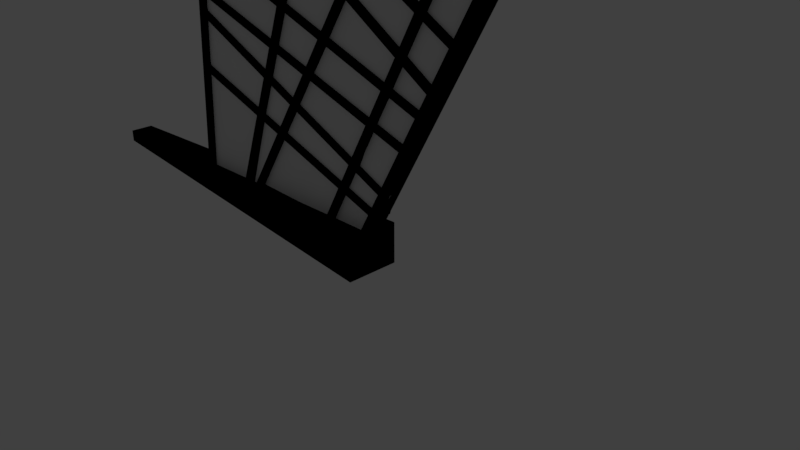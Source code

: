 # Source: puzzle1.blend  (saved by Blender 2.79.0; exported with 4.5.12 LTS)
import bpy
from mathutils import Matrix  # noqa: F401  (used for matrix-valued properties, if any)

bpy.ops.wm.read_factory_settings(use_empty=True)
scene = bpy.context.scene
scene.name = 'Scene'

# ---- collections
col_collection_1 = bpy.data.collections.new('Collection 1'); scene.collection.children.link(col_collection_1)

# ---- materials (node trees are filled in below, after node groups)
mat_material_001 = bpy.data.materials.new('Material.001')
mat_material_001.alpha_threshold = 0.0
mat_material_001.use_transparent_shadow = False
mat_material_001.diffuse_color = (0.0, 0.0, 0.0, 1.0)
mat_material_001.roughness = 0.5
mat_material = bpy.data.materials.new('Material')
mat_material.alpha_threshold = 0.0
mat_material.use_transparent_shadow = False
mat_material.diffuse_color = (0.0, 0.0, 0.0, 1.0)
mat_material.roughness = 0.5

# ---- material node trees

# ---- world
world_world = bpy.data.worlds.new('World'); scene.world = world_world
world_world.color = (0.05088, 0.05088, 0.05088)
world_world.use_sun_shadow = False
world_world.sun_shadow_jitter_overblur = 0.0
world_world.cycles.sampling_method = 'MANUAL'

# ---- cameras
cam_camera = bpy.data.cameras.new('Camera')
cam_camera.clip_end = 100.0
cam_camera.lens = 35.0
cam_camera.sensor_width = 32.0
cam_camera.sensor_height = 18.0
cam_camera.ortho_scale = 7.314
cam_camera.dof.focus_distance = 0.0
cam_camera.dof.aperture_fstop = 128.0

# ---- lights
light_lamp = bpy.data.lights.new('Lamp', 'POINT')
light_lamp.transmission_factor = 0.0
light_lamp.cutoff_distance = 30.0
light_lamp.energy = 100.0
light_lamp.shadow_buffer_clip_start = 1.001
light_lamp.shadow_soft_size = 0.1
light_lamp.shadow_maximum_resolution = 0.006
light_lamp.use_absolute_resolution = True

# ---- meshes
me_cube_060 = bpy.data.meshes.new('Cube.060')
me_cube_060.from_pydata([(-1.0, -1.0, -1.0), (-1.0, -1.0, 1.0), (-1.0, 1.0, -1.0), (-1.0, 1.0, 1.0), (1.0, -1.0, -1.0), (1.0, -1.0, 1.0), (1.0, 1.0, -1.0), (1.0, 1.0, 1.0), (19.89, -1.0, -1.179), (19.89, -1.0, 0.8213), (19.89, 1.0, -1.179), (19.89, 1.0, 0.8213), (21.89, -1.0, -1.179), (21.89, -1.0, 0.8213), (21.89, 1.0, -1.179), (21.89, 1.0, 0.8213), (32.07, -1.0, -1.11), (32.07, -1.0, 0.8896), (32.07, 1.0, -1.11), (32.07, 1.0, 0.8896), (34.07, -1.0, -1.11), (34.07, -1.0, 0.8896), (34.07, 1.0, -1.11), (34.07, 1.0, 0.8896), (56.46, -1.0, -3.843), (56.46, -1.0, 0.8238), (56.46, 1.0, -3.843), (56.46, 1.0, 0.8238), (58.46, -1.0, -3.843), (58.46, -1.0, 0.8238), (58.46, 1.0, -3.843), (58.46, 1.0, 0.8238), (73.18, -1.0, -3.964), (73.18, -1.0, 0.703), (73.18, 1.0, -3.964), (73.18, 1.0, 0.703), (75.18, -1.0, -3.964), (75.18, -1.0, 0.703), (75.18, 1.0, -3.964), (75.18, 1.0, 0.703), (106.1, -1.0, -8.76), (106.1, -1.0, 0.907), (106.1, 1.0, -8.76), (106.1, 1.0, 0.907), (108.1, -1.0, -8.76), (108.1, -1.0, 0.907), (108.1, 1.0, -8.76), (108.1, 1.0, 0.907), (119.7, -1.0, -8.466), (119.7, -1.0, 0.8672), (119.7, 1.0, -8.466), (119.7, 1.0, 0.8672), (121.7, -1.0, -8.466), (121.7, -1.0, 0.8672), (121.7, 1.0, -8.466), (121.7, 1.0, 0.8672), (188.5, -1.0, -11.51), (173.5, -1.0, 0.9077), (188.5, 1.0, -11.51), (173.5, 1.0, 0.9077), (190.5, -1.0, -11.44), (175.4, -1.0, 0.9736), (190.5, 1.0, -11.44), (175.4, 1.0, 0.9736), (173.9, -1.0, -12.59), (166.2, -1.0, 0.681), (173.9, 1.0, -12.59), (166.2, 1.0, 0.681), (175.9, -1.0, -12.56), (168.1, -1.0, 0.7132), (175.9, 1.0, -12.56), (168.1, 1.0, 0.7132), (168.0, -1.0, -12.96), (150.7, -1.0, 0.74), (168.0, 1.0, -12.96), (150.7, 1.0, 0.74), (170.0, -1.0, -12.89), (152.7, -1.0, 0.8085), (170.0, 1.0, -12.89), (152.7, 1.0, 0.8085), (155.8, -1.0, -14.07), (139.9, -1.0, 0.6927), (155.8, 1.0, -14.07), (139.9, 1.0, 0.6927), (157.8, -1.0, -14.01), (141.9, -1.0, 0.7517), (157.8, 1.0, -14.01), (141.9, 1.0, 0.7517), (221.2, -1.552, -9.23), (129.4, -1.552, -16.33), (221.2, 0.4476, -9.23), (129.4, 0.4476, -16.33), (220.4, -1.552, -8.927), (128.6, -1.552, -16.03), (220.4, 0.4476, -8.927), (128.6, 0.4476, -16.03), (127.8, -1.0, -16.45), (132.4, -1.0, 0.7227), (127.8, 1.0, -16.45), (132.4, 1.0, 0.7227), (130.1, -1.0, -16.43), (134.7, -1.0, 0.7515), (130.1, 1.0, -16.43), (134.7, 1.0, 0.7515), (213.3, -1.552, -6.56), (94.36, -1.552, -9.204), (213.3, 0.4476, -6.56), (94.36, 0.4476, -9.204), (213.0, -1.552, -6.23), (94.09, -1.552, -8.874), (213.0, 0.4476, -6.23), (94.09, 0.4476, -8.874), (94.27, -1.0, -9.117), (93.13, -1.0, 0.8817), (94.27, 1.0, -9.117), (93.13, 1.0, 0.8817), (96.27, -1.0, -9.11), (95.13, -1.0, 0.888), (96.27, 1.0, -9.11), (95.13, 1.0, 0.888), (206.2, -1.552, -5.928), (46.72, -1.552, -3.868), (206.2, 0.4476, -5.928), (46.72, 0.4476, -3.868), (206.4, -1.552, -5.596), (46.87, -1.552, -3.536), (206.4, 0.4476, -5.596), (46.87, 0.4476, -3.536), (45.98, -1.0, -3.67), (45.45, -1.0, 0.9963), (45.98, 1.0, -3.67), (45.45, 1.0, 0.9963), (47.98, -1.0, -3.663), (47.45, -1.0, 1.003), (47.98, 1.0, -3.663), (47.45, 1.0, 1.003), (-14.82, -1.0, -1.036), (-15.04, -1.0, 0.9635), (-14.82, 1.0, -1.036), (-15.04, 1.0, 0.9635), (-12.82, -1.0, -1.03), (-13.05, -1.0, 0.9698), (-12.82, 1.0, -1.03), (-13.05, 1.0, 0.9698), (201.9, -1.552, -1.299), (-14.11, -1.552, -1.222), (201.9, 0.4476, -1.299), (-14.11, 0.4476, -1.222), (201.9, -1.552, -0.9655), (-14.1, -1.552, -0.8885), (201.9, 0.4476, -0.9655), (-14.1, 0.4476, -0.8885), (185.5, -1.552, 0.6597), (-14.48, -1.552, 0.731), (185.5, 0.4476, 0.6597), (-14.48, 0.4476, 0.731), (185.5, -1.552, 0.9931), (-14.47, -1.552, 1.064), (185.5, 0.4476, 0.9931), (-14.47, 0.4476, 1.064), (242.9, -2.401, -16.27), (181.3, -6.552, 0.9085), (242.9, 1.297, -16.27), (181.3, 5.448, 0.9085), (246.1, -2.401, -15.98), (191.8, -6.552, 1.874), (246.1, 1.297, -15.98), (191.8, 5.448, 1.874)], [], [(0, 1, 3, 2), (2, 3, 7, 6), (6, 7, 5, 4), (4, 5, 1, 0), (2, 6, 4, 0), (7, 3, 1, 5), (8, 9, 11, 10), (10, 11, 15, 14), (14, 15, 13, 12), (12, 13, 9, 8), (10, 14, 12, 8), (15, 11, 9, 13), (16, 17, 19, 18), (18, 19, 23, 22), (22, 23, 21, 20), (20, 21, 17, 16), (18, 22, 20, 16), (23, 19, 17, 21), (24, 25, 27, 26), (26, 27, 31, 30), (30, 31, 29, 28), (28, 29, 25, 24), (26, 30, 28, 24), (31, 27, 25, 29), (32, 33, 35, 34), (34, 35, 39, 38), (38, 39, 37, 36), (36, 37, 33, 32), (34, 38, 36, 32), (39, 35, 33, 37), (40, 41, 43, 42), (42, 43, 47, 46), (46, 47, 45, 44), (44, 45, 41, 40), (42, 46, 44, 40), (47, 43, 41, 45), (48, 49, 51, 50), (50, 51, 55, 54), (54, 55, 53, 52), (52, 53, 49, 48), (50, 54, 52, 48), (55, 51, 49, 53), (56, 57, 59, 58), (58, 59, 63, 62), (62, 63, 61, 60), (60, 61, 57, 56), (58, 62, 60, 56), (63, 59, 57, 61), (64, 65, 67, 66), (66, 67, 71, 70), (70, 71, 69, 68), (68, 69, 65, 64), (66, 70, 68, 64), (71, 67, 65, 69), (72, 73, 75, 74), (74, 75, 79, 78), (78, 79, 77, 76), (76, 77, 73, 72), (74, 78, 76, 72), (79, 75, 73, 77), (80, 81, 83, 82), (82, 83, 87, 86), (86, 87, 85, 84), (84, 85, 81, 80), (82, 86, 84, 80), (87, 83, 81, 85), (88, 89, 91, 90), (90, 91, 95, 94), (94, 95, 93, 92), (92, 93, 89, 88), (90, 94, 92, 88), (95, 91, 89, 93), (96, 97, 99, 98), (98, 99, 103, 102), (102, 103, 101, 100), (100, 101, 97, 96), (98, 102, 100, 96), (103, 99, 97, 101), (104, 105, 107, 106), (106, 107, 111, 110), (110, 111, 109, 108), (108, 109, 105, 104), (106, 110, 108, 104), (111, 107, 105, 109), (112, 113, 115, 114), (114, 115, 119, 118), (118, 119, 117, 116), (116, 117, 113, 112), (114, 118, 116, 112), (119, 115, 113, 117), (120, 121, 123, 122), (122, 123, 127, 126), (126, 127, 125, 124), (124, 125, 121, 120), (122, 126, 124, 120), (127, 123, 121, 125), (128, 129, 131, 130), (130, 131, 135, 134), (134, 135, 133, 132), (132, 133, 129, 128), (130, 134, 132, 128), (135, 131, 129, 133), (136, 137, 139, 138), (138, 139, 143, 142), (142, 143, 141, 140), (140, 141, 137, 136), (138, 142, 140, 136), (143, 139, 137, 141), (144, 145, 147, 146), (146, 147, 151, 150), (150, 151, 149, 148), (148, 149, 145, 144), (146, 150, 148, 144), (151, 147, 145, 149), (152, 153, 155, 154), (154, 155, 159, 158), (158, 159, 157, 156), (156, 157, 153, 152), (154, 158, 156, 152), (159, 155, 153, 157), (160, 161, 163, 162), (162, 163, 167, 166), (166, 167, 165, 164), (164, 165, 161, 160), (162, 166, 164, 160), (167, 163, 161, 165)])
me_cube_060.polygons.foreach_set('material_index', [0, 0, 0, 0, 0, 0, 0, 0, 0, 0, 0, 0, 0, 0, 0, 0, 0, 0, 0, 0, 0, 0, 0, 0, 0, 0, 0, 0, 0, 0, 0, 0, 0, 0, 0, 0, 0, 0, 0, 0, 0, 0, 0, 0, 0, 0, 0, 0, 0, 0, 0, 0, 0, 0, 0, 0, 0, 0, 0, 0, 0, 0, 0, 0, 0, 0, 0, 0, 0, 0, 0, 0, 0, 0, 0, 0, 0, 0, 0, 0, 0, 0, 0, 0, 0, 0, 0, 0, 0, 0, 0, 0, 0, 0, 0, 0, 0, 0, 0, 0, 0, 0, 0, 0, 0, 0, 0, 0, 0, 0, 0, 0, 0, 0, 0, 0, 0, 0, 0, 0, 1, 1, 1, 1, 1, 1])
me_cube_060.materials.append(mat_material_001)
me_cube_060.materials.append(mat_material)
me_cube_060.use_remesh_preserve_volume = False
me_cube_060.use_remesh_preserve_attributes = False
me_cube_060.use_mirror_vertex_groups = False
me_cube_060.update()
me_cube_059 = bpy.data.meshes.new('Cube.059')
me_cube_059.from_pydata([(-0.3162, -1.0, -4.175), (-2.781, -1.0, 0.8675), (-0.3162, 1.0, -4.175), (-2.781, 1.0, 0.8675), (2.603, -1.0, -2.524), (1.855, -1.0, 1.906), (2.603, 1.0, -2.524), (1.855, 1.0, 1.906)], [], [(0, 1, 3, 2), (2, 3, 7, 6), (6, 7, 5, 4), (4, 5, 1, 0), (2, 6, 4, 0), (7, 3, 1, 5)])
me_cube_059.use_remesh_preserve_volume = False
me_cube_059.use_remesh_preserve_attributes = False
me_cube_059.use_mirror_vertex_groups = False
me_cube_059.update()
me_cube_058 = bpy.data.meshes.new('Cube.058')
me_cube_058.from_pydata([(-1.312, -1.0, -1.513), (-2.65, -1.0, 0.9362), (-1.312, 1.0, -1.513), (-2.65, 1.0, 0.9362), (3.527, -1.0, -0.3788), (3.112, -1.0, 1.636), (3.527, 1.0, -0.3788), (3.112, 1.0, 1.636)], [], [(0, 1, 3, 2), (2, 3, 7, 6), (6, 7, 5, 4), (4, 5, 1, 0), (2, 6, 4, 0), (7, 3, 1, 5)])
me_cube_058.use_remesh_preserve_volume = False
me_cube_058.use_remesh_preserve_attributes = False
me_cube_058.use_mirror_vertex_groups = False
me_cube_058.update()
me_cube_057 = bpy.data.meshes.new('Cube.057')
me_cube_057.from_pydata([(-2.399, -1.0, -0.07425), (-2.65, -1.0, 0.9362), (-2.399, 1.0, -0.07425), (-2.65, 1.0, 0.9362), (3.711, -1.0, 0.6348), (3.031, -1.0, 2.144), (3.711, 1.0, 0.6348), (3.031, 1.0, 2.144)], [], [(0, 1, 3, 2), (2, 3, 7, 6), (6, 7, 5, 4), (4, 5, 1, 0), (2, 6, 4, 0), (7, 3, 1, 5)])
me_cube_057.use_remesh_preserve_volume = False
me_cube_057.use_remesh_preserve_attributes = False
me_cube_057.use_mirror_vertex_groups = False
me_cube_057.update()
me_cube_056 = bpy.data.meshes.new('Cube.056')
me_cube_056.from_pydata([(-1.899, -1.0, -0.9239), (-2.65, -1.0, 0.9362), (-1.899, 1.0, -0.9239), (-2.65, 1.0, 0.9362), (4.3, -1.0, 0.1901), (4.01, -1.0, 2.165), (4.3, 1.0, 0.1901), (4.01, 1.0, 2.165)], [], [(0, 1, 3, 2), (2, 3, 7, 6), (6, 7, 5, 4), (4, 5, 1, 0), (2, 6, 4, 0), (7, 3, 1, 5)])
me_cube_056.use_remesh_preserve_volume = False
me_cube_056.use_remesh_preserve_attributes = False
me_cube_056.use_mirror_vertex_groups = False
me_cube_056.update()
me_cube_055 = bpy.data.meshes.new('Cube.055')
me_cube_055.from_pydata([(-0.2895, -1.0, -3.653), (-2.515, -1.0, 1.007), (-0.2895, 1.0, -3.653), (-2.515, 1.0, 1.007), (6.354, -1.0, -2.289), (6.336, -1.0, 0.7339), (6.354, 1.0, -2.289), (6.336, 1.0, 0.7339)], [], [(0, 1, 3, 2), (2, 3, 7, 6), (6, 7, 5, 4), (4, 5, 1, 0), (2, 6, 4, 0), (7, 3, 1, 5)])
me_cube_055.use_remesh_preserve_volume = False
me_cube_055.use_remesh_preserve_attributes = False
me_cube_055.use_mirror_vertex_groups = False
me_cube_055.update()
me_cube_054 = bpy.data.meshes.new('Cube.054')
me_cube_054.from_pydata([(-1.318, -1.0, -3.063), (-2.389, -1.0, 1.322), (-1.318, 1.0, -3.063), (-2.389, 1.0, 1.322), (-0.4559, -1.0, -2.575), (-0.1139, -1.0, 1.856), (-0.4559, 1.0, -2.575), (-0.1139, 1.0, 1.856)], [], [(0, 1, 3, 2), (2, 3, 7, 6), (6, 7, 5, 4), (4, 5, 1, 0), (2, 6, 4, 0), (7, 3, 1, 5)])
me_cube_054.use_remesh_preserve_volume = False
me_cube_054.use_remesh_preserve_attributes = False
me_cube_054.use_mirror_vertex_groups = False
me_cube_054.update()
me_cube_053 = bpy.data.meshes.new('Cube.053')
me_cube_053.from_pydata([(-1.949, -1.0, -0.8711), (-2.389, -1.0, 1.322), (-1.949, 1.0, -0.8711), (-2.389, 1.0, 1.322), (0.5312, -1.0, -0.5741), (0.8805, -1.0, 1.424), (0.5312, 1.0, -0.5741), (0.8805, 1.0, 1.424)], [], [(0, 1, 3, 2), (2, 3, 7, 6), (6, 7, 5, 4), (4, 5, 1, 0), (2, 6, 4, 0), (7, 3, 1, 5)])
me_cube_053.use_remesh_preserve_volume = False
me_cube_053.use_remesh_preserve_attributes = False
me_cube_053.use_mirror_vertex_groups = False
me_cube_053.update()
me_cube_052 = bpy.data.meshes.new('Cube.052')
me_cube_052.from_pydata([(-2.307, -1.0, -1.007), (-2.515, -1.0, 1.007), (-2.307, 1.0, -1.007), (-2.515, 1.0, 1.007), (0.5312, -1.0, -0.5741), (0.8805, -1.0, 1.424), (0.5312, 1.0, -0.5741), (0.8805, 1.0, 1.424)], [], [(0, 1, 3, 2), (2, 3, 7, 6), (6, 7, 5, 4), (4, 5, 1, 0), (2, 6, 4, 0), (7, 3, 1, 5)])
me_cube_052.use_remesh_preserve_volume = False
me_cube_052.use_remesh_preserve_attributes = False
me_cube_052.use_mirror_vertex_groups = False
me_cube_052.update()
me_cube_051 = bpy.data.meshes.new('Cube.051')
me_cube_051.from_pydata([(-2.307, -1.0, -1.007), (-2.515, -1.0, 1.007), (-2.307, 1.0, -1.007), (-2.515, 1.0, 1.007), (0.5312, -1.0, -0.5741), (0.8805, -1.0, 1.424), (0.5312, 1.0, -0.5741), (0.8805, 1.0, 1.424)], [], [(0, 1, 3, 2), (2, 3, 7, 6), (6, 7, 5, 4), (4, 5, 1, 0), (2, 6, 4, 0), (7, 3, 1, 5)])
me_cube_051.use_remesh_preserve_volume = False
me_cube_051.use_remesh_preserve_attributes = False
me_cube_051.use_mirror_vertex_groups = False
me_cube_051.update()
me_cube_050 = bpy.data.meshes.new('Cube.050')
me_cube_050.from_pydata([(-1.924, -1.0, -2.195), (-2.515, -1.0, 1.007), (-1.924, 1.0, -2.195), (-2.515, 1.0, 1.007), (1.194, -1.0, -1.698), (1.13, -1.0, 1.001), (1.194, 1.0, -1.698), (1.13, 1.0, 1.001)], [], [(0, 1, 3, 2), (2, 3, 7, 6), (6, 7, 5, 4), (4, 5, 1, 0), (2, 6, 4, 0), (7, 3, 1, 5)])
me_cube_050.use_remesh_preserve_volume = False
me_cube_050.use_remesh_preserve_attributes = False
me_cube_050.use_mirror_vertex_groups = False
me_cube_050.update()
me_cube_049 = bpy.data.meshes.new('Cube.049')
me_cube_049.from_pydata([(-1.993, -1.0, -0.7201), (-2.515, -1.0, 1.007), (-1.993, 1.0, -0.7201), (-2.515, 1.0, 1.007), (1.642, -1.0, -0.8903), (1.947, -1.0, 0.9557), (1.642, 1.0, -0.8903), (1.947, 1.0, 0.9557)], [], [(0, 1, 3, 2), (2, 3, 7, 6), (6, 7, 5, 4), (4, 5, 1, 0), (2, 6, 4, 0), (7, 3, 1, 5)])
me_cube_049.use_remesh_preserve_volume = False
me_cube_049.use_remesh_preserve_attributes = False
me_cube_049.use_mirror_vertex_groups = False
me_cube_049.update()
me_cube_048 = bpy.data.meshes.new('Cube.048')
me_cube_048.from_pydata([(-2.515, -1.0, -0.993), (-2.515, -1.0, 1.007), (-2.515, 1.0, -0.993), (-2.515, 1.0, 1.007), (1.797, -1.0, -1.154), (1.947, -1.0, 0.9557), (1.797, 1.0, -1.154), (1.947, 1.0, 0.9557)], [], [(0, 1, 3, 2), (2, 3, 7, 6), (6, 7, 5, 4), (4, 5, 1, 0), (2, 6, 4, 0), (7, 3, 1, 5)])
me_cube_048.use_remesh_preserve_volume = False
me_cube_048.use_remesh_preserve_attributes = False
me_cube_048.use_mirror_vertex_groups = False
me_cube_048.update()
me_cube_047 = bpy.data.meshes.new('Cube.047')
me_cube_047.from_pydata([(-2.515, -1.0, -0.993), (-2.515, -1.0, 1.007), (-2.515, 1.0, -0.993), (-2.515, 1.0, 1.007), (2.439, -1.0, -1.129), (2.439, -1.0, 0.8714), (2.439, 1.0, -1.129), (2.439, 1.0, 0.8714)], [], [(0, 1, 3, 2), (2, 3, 7, 6), (6, 7, 5, 4), (4, 5, 1, 0), (2, 6, 4, 0), (7, 3, 1, 5)])
me_cube_047.use_remesh_preserve_volume = False
me_cube_047.use_remesh_preserve_attributes = False
me_cube_047.use_mirror_vertex_groups = False
me_cube_047.update()
me_cube_046 = bpy.data.meshes.new('Cube.046')
me_cube_046.from_pydata([(-2.745, -1.0, -3.025), (-2.167, -1.0, 0.749), (-2.745, 1.0, -3.025), (-2.167, 1.0, 0.749), (2.621, -1.0, -0.282), (2.303, -1.0, 1.771), (2.621, 1.0, -0.282), (2.303, 1.0, 1.771)], [], [(0, 1, 3, 2), (2, 3, 7, 6), (6, 7, 5, 4), (4, 5, 1, 0), (2, 6, 4, 0), (7, 3, 1, 5)])
me_cube_046.use_remesh_preserve_volume = False
me_cube_046.use_remesh_preserve_attributes = False
me_cube_046.use_mirror_vertex_groups = False
me_cube_046.update()
me_cube_045 = bpy.data.meshes.new('Cube.045')
me_cube_045.from_pydata([(-2.352, -1.0, -0.9875), (-2.167, -1.0, 0.749), (-2.352, 1.0, -0.9875), (-2.167, 1.0, 0.749), (2.542, -1.0, -0.08404), (2.333, -1.0, 1.158), (2.542, 1.0, -0.08404), (2.333, 1.0, 1.158)], [], [(0, 1, 3, 2), (2, 3, 7, 6), (6, 7, 5, 4), (4, 5, 1, 0), (2, 6, 4, 0), (7, 3, 1, 5)])
me_cube_045.use_remesh_preserve_volume = False
me_cube_045.use_remesh_preserve_attributes = False
me_cube_045.use_mirror_vertex_groups = False
me_cube_045.update()
me_cube_044 = bpy.data.meshes.new('Cube.044')
me_cube_044.from_pydata([(-2.466, -1.0, -1.38), (-2.167, -1.0, 0.749), (-2.466, 1.0, -1.38), (-2.167, 1.0, 0.749), (2.313, -1.0, -0.8194), (2.086, -1.0, 1.575), (2.313, 1.0, -0.8194), (2.086, 1.0, 1.575)], [], [(0, 1, 3, 2), (2, 3, 7, 6), (6, 7, 5, 4), (4, 5, 1, 0), (2, 6, 4, 0), (7, 3, 1, 5)])
me_cube_044.use_remesh_preserve_volume = False
me_cube_044.use_remesh_preserve_attributes = False
me_cube_044.use_mirror_vertex_groups = False
me_cube_044.update()
me_cube_043 = bpy.data.meshes.new('Cube.043')
me_cube_043.from_pydata([(-2.591, -1.0, -1.446), (-2.409, -1.0, 0.6222), (-2.591, 1.0, -1.446), (-2.409, 1.0, 0.6222), (1.831, -1.0, -0.5878), (1.877, -1.0, 1.312), (1.831, 1.0, -0.5878), (1.877, 1.0, 1.312)], [], [(0, 1, 3, 2), (2, 3, 7, 6), (6, 7, 5, 4), (4, 5, 1, 0), (2, 6, 4, 0), (7, 3, 1, 5)])
me_cube_043.use_remesh_preserve_volume = False
me_cube_043.use_remesh_preserve_attributes = False
me_cube_043.use_mirror_vertex_groups = False
me_cube_043.update()
me_cube_042 = bpy.data.meshes.new('Cube.042')
me_cube_042.from_pydata([(-2.591, -1.0, -1.446), (-2.615, -1.0, 0.9724), (-2.591, 1.0, -1.446), (-2.615, 1.0, 0.9724), (1.454, -1.0, -0.9428), (1.662, -1.0, 0.806), (1.454, 1.0, -0.9428), (1.662, 1.0, 0.806)], [], [(0, 1, 3, 2), (2, 3, 7, 6), (6, 7, 5, 4), (4, 5, 1, 0), (2, 6, 4, 0), (7, 3, 1, 5)])
me_cube_042.use_remesh_preserve_volume = False
me_cube_042.use_remesh_preserve_attributes = False
me_cube_042.use_mirror_vertex_groups = False
me_cube_042.update()
me_cube_041 = bpy.data.meshes.new('Cube.041')
me_cube_041.from_pydata([(-2.615, -1.0, -1.028), (-2.615, -1.0, 0.9724), (-2.615, 1.0, -1.028), (-2.615, 1.0, 0.9724), (1.573, -1.0, -1.146), (1.319, -1.0, 0.9113), (1.573, 1.0, -1.146), (1.319, 1.0, 0.9113)], [], [(0, 1, 3, 2), (2, 3, 7, 6), (6, 7, 5, 4), (4, 5, 1, 0), (2, 6, 4, 0), (7, 3, 1, 5)])
me_cube_041.use_remesh_preserve_volume = False
me_cube_041.use_remesh_preserve_attributes = False
me_cube_041.use_mirror_vertex_groups = False
me_cube_041.update()
me_cube_040 = bpy.data.meshes.new('Cube.040')
me_cube_040.from_pydata([(-2.615, -1.0, -1.028), (-2.615, -1.0, 0.9724), (-2.615, 1.0, -1.028), (-2.615, 1.0, 0.9724), (1.0, -1.0, -1.0), (1.0, -1.0, 1.0), (1.0, 1.0, -1.0), (1.0, 1.0, 1.0)], [], [(0, 1, 3, 2), (2, 3, 7, 6), (6, 7, 5, 4), (4, 5, 1, 0), (2, 6, 4, 0), (7, 3, 1, 5)])
me_cube_040.use_remesh_preserve_volume = False
me_cube_040.use_remesh_preserve_attributes = False
me_cube_040.use_mirror_vertex_groups = False
me_cube_040.update()
me_cube_039 = bpy.data.meshes.new('Cube.039')
me_cube_039.from_pydata([(-2.515, -1.0, -0.993), (-2.515, -1.0, 1.007), (-2.515, 1.0, -0.993), (-2.515, 1.0, 1.007), (1.0, -1.0, -1.0), (1.0, -1.0, 1.0), (1.0, 1.0, -1.0), (1.0, 1.0, 1.0)], [], [(0, 1, 3, 2), (2, 3, 7, 6), (6, 7, 5, 4), (4, 5, 1, 0), (2, 6, 4, 0), (7, 3, 1, 5)])
me_cube_039.use_remesh_preserve_volume = False
me_cube_039.use_remesh_preserve_attributes = False
me_cube_039.use_mirror_vertex_groups = False
me_cube_039.update()
me_cube_038 = bpy.data.meshes.new('Cube.038')
me_cube_038.from_pydata([(-0.8789, -1.0, -1.411), (-0.9286, -1.0, 0.5918), (-0.8789, 1.0, -1.411), (-0.9286, 1.0, 0.5918), (0.9513, -1.0, -0.5237), (1.027, -1.0, 0.9535), (0.9513, 1.0, -0.5237), (1.027, 1.0, 0.9535)], [], [(0, 1, 3, 2), (2, 3, 7, 6), (6, 7, 5, 4), (4, 5, 1, 0), (2, 6, 4, 0), (7, 3, 1, 5)])
me_cube_038.use_remesh_preserve_volume = False
me_cube_038.use_remesh_preserve_attributes = False
me_cube_038.use_mirror_vertex_groups = False
me_cube_038.update()
me_cube_037 = bpy.data.meshes.new('Cube.037')
me_cube_037.from_pydata([(-0.9201, -1.0, -0.7108), (-0.9286, -1.0, 0.5918), (-0.9201, 1.0, -0.7108), (-0.9286, 1.0, 0.5918), (0.9513, -1.0, -0.5237), (1.115, -1.0, 0.8054), (0.9513, 1.0, -0.5237), (1.115, 1.0, 0.8054)], [], [(0, 1, 3, 2), (2, 3, 7, 6), (6, 7, 5, 4), (4, 5, 1, 0), (2, 6, 4, 0), (7, 3, 1, 5)])
me_cube_037.use_remesh_preserve_volume = False
me_cube_037.use_remesh_preserve_attributes = False
me_cube_037.use_mirror_vertex_groups = False
me_cube_037.update()
me_cube_036 = bpy.data.meshes.new('Cube.036')
me_cube_036.from_pydata([(-0.7524, -1.0, -1.42), (-0.9343, -1.0, 0.8885), (-0.7524, 1.0, -1.42), (-0.9343, 1.0, 0.8885), (1.071, -1.0, -1.121), (1.127, -1.0, 1.491), (1.071, 1.0, -1.121), (1.127, 1.0, 1.491)], [], [(0, 1, 3, 2), (2, 3, 7, 6), (6, 7, 5, 4), (4, 5, 1, 0), (2, 6, 4, 0), (7, 3, 1, 5)])
me_cube_036.use_remesh_preserve_volume = False
me_cube_036.use_remesh_preserve_attributes = False
me_cube_036.use_mirror_vertex_groups = False
me_cube_036.update()
me_cube_035 = bpy.data.meshes.new('Cube.035')
me_cube_035.from_pydata([(-1.0, -1.0, -1.0), (-0.8489, -1.0, 0.7437), (-1.0, 1.0, -1.0), (-0.8489, 1.0, 0.7437), (1.0, -1.0, -1.0), (1.0, -1.0, 1.0), (1.0, 1.0, -1.0), (1.0, 1.0, 1.0)], [], [(0, 1, 3, 2), (2, 3, 7, 6), (6, 7, 5, 4), (4, 5, 1, 0), (2, 6, 4, 0), (7, 3, 1, 5)])
me_cube_035.use_remesh_preserve_volume = False
me_cube_035.use_remesh_preserve_attributes = False
me_cube_035.use_mirror_vertex_groups = False
me_cube_035.update()
me_cube_034 = bpy.data.meshes.new('Cube.034')
me_cube_034.from_pydata([(-1.0, -1.0, -1.0), (-1.0, -1.0, 1.0), (-1.0, 1.0, -1.0), (-1.0, 1.0, 1.0), (0.9513, -1.0, -0.5237), (1.0, -1.0, 1.0), (0.9513, 1.0, -0.5237), (1.0, 1.0, 1.0)], [], [(0, 1, 3, 2), (2, 3, 7, 6), (6, 7, 5, 4), (4, 5, 1, 0), (2, 6, 4, 0), (7, 3, 1, 5)])
me_cube_034.use_remesh_preserve_volume = False
me_cube_034.use_remesh_preserve_attributes = False
me_cube_034.use_mirror_vertex_groups = False
me_cube_034.update()
me_cube_033 = bpy.data.meshes.new('Cube.033')
me_cube_033.from_pydata([(-1.0, -1.0, -1.0), (-1.0, -1.0, 1.0), (-1.0, 1.0, -1.0), (-1.0, 1.0, 1.0), (1.0, -1.0, -1.0), (1.0, -1.0, 1.0), (1.0, 1.0, -1.0), (1.0, 1.0, 1.0)], [], [(0, 1, 3, 2), (2, 3, 7, 6), (6, 7, 5, 4), (4, 5, 1, 0), (2, 6, 4, 0), (7, 3, 1, 5)])
me_cube_033.use_remesh_preserve_volume = False
me_cube_033.use_remesh_preserve_attributes = False
me_cube_033.use_mirror_vertex_groups = False
me_cube_033.update()
me_cube_032 = bpy.data.meshes.new('Cube.032')
me_cube_032.from_pydata([(-1.0, -1.0, -1.0), (-1.0, -1.0, 1.0), (-1.0, 1.0, -1.0), (-1.0, 1.0, 1.0), (1.0, -1.0, -1.0), (1.0, -1.0, 1.0), (1.0, 1.0, -1.0), (1.0, 1.0, 1.0)], [], [(0, 1, 3, 2), (2, 3, 7, 6), (6, 7, 5, 4), (4, 5, 1, 0), (2, 6, 4, 0), (7, 3, 1, 5)])
me_cube_032.use_remesh_preserve_volume = False
me_cube_032.use_remesh_preserve_attributes = False
me_cube_032.use_mirror_vertex_groups = False
me_cube_032.update()
me_cube_031 = bpy.data.meshes.new('Cube.031')
me_cube_031.from_pydata([(-1.0, -1.0, -1.0), (-1.0, -1.0, 1.0), (-1.0, 1.0, -1.0), (-1.0, 1.0, 1.0), (1.0, -1.0, -1.0), (1.0, -1.0, 1.0), (1.0, 1.0, -1.0), (1.0, 1.0, 1.0)], [], [(0, 1, 3, 2), (2, 3, 7, 6), (6, 7, 5, 4), (4, 5, 1, 0), (2, 6, 4, 0), (7, 3, 1, 5)])
me_cube_031.use_remesh_preserve_volume = False
me_cube_031.use_remesh_preserve_attributes = False
me_cube_031.use_mirror_vertex_groups = False
me_cube_031.update()
me_cube_030 = bpy.data.meshes.new('Cube.030')
me_cube_030.from_pydata([(-1.0, -1.0, -1.0), (-1.0, -1.0, 1.0), (-1.0, 1.0, -1.0), (-1.0, 1.0, 1.0), (1.0, -1.0, -1.0), (1.0, -1.0, 1.0), (1.0, 1.0, -1.0), (1.0, 1.0, 1.0)], [], [(0, 1, 3, 2), (2, 3, 7, 6), (6, 7, 5, 4), (4, 5, 1, 0), (2, 6, 4, 0), (7, 3, 1, 5)])
me_cube_030.use_remesh_preserve_volume = False
me_cube_030.use_remesh_preserve_attributes = False
me_cube_030.use_mirror_vertex_groups = False
me_cube_030.update()
me_cube_029 = bpy.data.meshes.new('Cube.029')
me_cube_029.from_pydata([(-1.0, -1.0, -1.0), (-1.0, -1.0, 1.0), (-1.0, 1.0, -1.0), (-1.0, 1.0, 1.0), (1.0, -1.0, -1.0), (1.0, -1.0, 1.0), (1.0, 1.0, -1.0), (1.0, 1.0, 1.0)], [], [(0, 1, 3, 2), (2, 3, 7, 6), (6, 7, 5, 4), (4, 5, 1, 0), (2, 6, 4, 0), (7, 3, 1, 5)])
me_cube_029.use_remesh_preserve_volume = False
me_cube_029.use_remesh_preserve_attributes = False
me_cube_029.use_mirror_vertex_groups = False
me_cube_029.update()
me_cube_028 = bpy.data.meshes.new('Cube.028')
me_cube_028.from_pydata([(-1.0, -1.0, -1.0), (-1.0, -1.0, 1.0), (-1.0, 1.0, -1.0), (-1.0, 1.0, 1.0), (1.0, -1.0, -1.0), (1.0, -1.0, 1.0), (1.0, 1.0, -1.0), (1.0, 1.0, 1.0)], [], [(0, 1, 3, 2), (2, 3, 7, 6), (6, 7, 5, 4), (4, 5, 1, 0), (2, 6, 4, 0), (7, 3, 1, 5)])
me_cube_028.use_remesh_preserve_volume = False
me_cube_028.use_remesh_preserve_attributes = False
me_cube_028.use_mirror_vertex_groups = False
me_cube_028.update()
me_cube_027 = bpy.data.meshes.new('Cube.027')
me_cube_027.from_pydata([(-1.0, -1.0, -1.0), (-1.0, -1.0, 1.0), (-1.0, 1.0, -1.0), (-1.0, 1.0, 1.0), (1.0, -1.0, -1.0), (1.0, -1.0, 1.0), (1.0, 1.0, -1.0), (1.0, 1.0, 1.0)], [], [(0, 1, 3, 2), (2, 3, 7, 6), (6, 7, 5, 4), (4, 5, 1, 0), (2, 6, 4, 0), (7, 3, 1, 5)])
me_cube_027.use_remesh_preserve_volume = False
me_cube_027.use_remesh_preserve_attributes = False
me_cube_027.use_mirror_vertex_groups = False
me_cube_027.update()
me_cube_026 = bpy.data.meshes.new('Cube.026')
me_cube_026.from_pydata([(-1.0, -1.0, -1.0), (-1.0, -1.0, 1.0), (-1.0, 1.0, -1.0), (-1.0, 1.0, 1.0), (1.0, -1.0, -1.0), (1.0, -1.0, 1.0), (1.0, 1.0, -1.0), (1.0, 1.0, 1.0)], [], [(0, 1, 3, 2), (2, 3, 7, 6), (6, 7, 5, 4), (4, 5, 1, 0), (2, 6, 4, 0), (7, 3, 1, 5)])
me_cube_026.use_remesh_preserve_volume = False
me_cube_026.use_remesh_preserve_attributes = False
me_cube_026.use_mirror_vertex_groups = False
me_cube_026.update()
me_cube_025 = bpy.data.meshes.new('Cube.025')
me_cube_025.from_pydata([(-1.0, -1.0, -1.0), (-1.0, -1.0, 1.0), (-1.0, 1.0, -1.0), (-1.0, 1.0, 1.0), (1.0, -1.0, -1.0), (1.0, -1.0, 1.0), (1.0, 1.0, -1.0), (1.0, 1.0, 1.0)], [], [(0, 1, 3, 2), (2, 3, 7, 6), (6, 7, 5, 4), (4, 5, 1, 0), (2, 6, 4, 0), (7, 3, 1, 5)])
me_cube_025.use_remesh_preserve_volume = False
me_cube_025.use_remesh_preserve_attributes = False
me_cube_025.use_mirror_vertex_groups = False
me_cube_025.update()
me_cube_024 = bpy.data.meshes.new('Cube.024')
me_cube_024.from_pydata([(-1.0, -1.0, -1.0), (-1.0, -1.0, 1.0), (-1.0, 1.0, -1.0), (-1.0, 1.0, 1.0), (1.0, -1.0, -1.0), (1.0, -1.0, 1.0), (1.0, 1.0, -1.0), (1.0, 1.0, 1.0)], [], [(0, 1, 3, 2), (2, 3, 7, 6), (6, 7, 5, 4), (4, 5, 1, 0), (2, 6, 4, 0), (7, 3, 1, 5)])
me_cube_024.use_remesh_preserve_volume = False
me_cube_024.use_remesh_preserve_attributes = False
me_cube_024.use_mirror_vertex_groups = False
me_cube_024.update()
me_cube_023 = bpy.data.meshes.new('Cube.023')
me_cube_023.from_pydata([(-1.0, -1.0, -1.0), (-1.0, -1.0, 1.0), (-1.0, 1.0, -1.0), (-1.0, 1.0, 1.0), (1.0, -1.0, -1.0), (1.0, -1.0, 1.0), (1.0, 1.0, -1.0), (1.0, 1.0, 1.0)], [], [(0, 1, 3, 2), (2, 3, 7, 6), (6, 7, 5, 4), (4, 5, 1, 0), (2, 6, 4, 0), (7, 3, 1, 5)])
me_cube_023.use_remesh_preserve_volume = False
me_cube_023.use_remesh_preserve_attributes = False
me_cube_023.use_mirror_vertex_groups = False
me_cube_023.update()
me_cube_022 = bpy.data.meshes.new('Cube.022')
me_cube_022.from_pydata([(-1.0, -1.0, -1.0), (-0.9365, -1.0, 2.33), (-1.0, 1.0, -1.0), (-0.9365, 1.0, 2.33), (1.0, -1.0, -1.0), (1.064, -1.0, 2.33), (1.0, 1.0, -1.0), (1.064, 1.0, 2.33)], [], [(0, 1, 3, 2), (2, 3, 7, 6), (6, 7, 5, 4), (4, 5, 1, 0), (2, 6, 4, 0), (7, 3, 1, 5)])
me_cube_022.use_remesh_preserve_volume = False
me_cube_022.use_remesh_preserve_attributes = False
me_cube_022.use_mirror_vertex_groups = False
me_cube_022.update()
me_cube_021 = bpy.data.meshes.new('Cube.021')
me_cube_021.from_pydata([(-1.0, -1.0, -1.0), (-1.0, -1.0, 1.0), (-1.0, 1.0, -1.0), (-1.0, 1.0, 1.0), (1.0, -1.0, -1.0), (1.0, -1.0, 1.0), (1.0, 1.0, -1.0), (1.0, 1.0, 1.0)], [], [(0, 1, 3, 2), (2, 3, 7, 6), (6, 7, 5, 4), (4, 5, 1, 0), (2, 6, 4, 0), (7, 3, 1, 5)])
me_cube_021.use_remesh_preserve_volume = False
me_cube_021.use_remesh_preserve_attributes = False
me_cube_021.use_mirror_vertex_groups = False
me_cube_021.update()
me_cube_020 = bpy.data.meshes.new('Cube.020')
me_cube_020.from_pydata([(-1.0, -1.0, -1.0), (-1.0, -1.0, 1.0), (-1.0, 1.0, -1.0), (-1.0, 1.0, 1.0), (1.0, -1.0, -1.0), (1.0, -1.0, 1.0), (1.0, 1.0, -1.0), (1.0, 1.0, 1.0), (19.89, -1.0, -1.179), (19.89, -1.0, 0.8213), (19.89, 1.0, -1.179), (19.89, 1.0, 0.8213), (21.89, -1.0, -1.179), (21.89, -1.0, 0.8213), (21.89, 1.0, -1.179), (21.89, 1.0, 0.8213), (32.07, -1.0, -1.11), (32.07, -1.0, 0.8896), (32.07, 1.0, -1.11), (32.07, 1.0, 0.8896), (34.07, -1.0, -1.11), (34.07, -1.0, 0.8896), (34.07, 1.0, -1.11), (34.07, 1.0, 0.8896), (56.46, -1.0, -3.843), (56.46, -1.0, 0.8238), (56.46, 1.0, -3.843), (56.46, 1.0, 0.8238), (58.46, -1.0, -3.843), (58.46, -1.0, 0.8238), (58.46, 1.0, -3.843), (58.46, 1.0, 0.8238), (73.18, -1.0, -3.964), (73.18, -1.0, 0.703), (73.18, 1.0, -3.964), (73.18, 1.0, 0.703), (75.18, -1.0, -3.964), (75.18, -1.0, 0.703), (75.18, 1.0, -3.964), (75.18, 1.0, 0.703), (106.1, -1.0, -8.76), (106.1, -1.0, 0.907), (106.1, 1.0, -8.76), (106.1, 1.0, 0.907), (108.1, -1.0, -8.76), (108.1, -1.0, 0.907), (108.1, 1.0, -8.76), (108.1, 1.0, 0.907), (119.7, -1.0, -8.466), (119.7, -1.0, 0.8672), (119.7, 1.0, -8.466), (119.7, 1.0, 0.8672), (121.7, -1.0, -8.466), (121.7, -1.0, 0.8672), (121.7, 1.0, -8.466), (121.7, 1.0, 0.8672), (188.5, -1.0, -11.51), (173.5, -1.0, 0.9077), (188.5, 1.0, -11.51), (173.5, 1.0, 0.9077), (190.5, -1.0, -11.44), (175.4, -1.0, 0.9736), (190.5, 1.0, -11.44), (175.4, 1.0, 0.9736), (173.9, -1.0, -12.59), (166.2, -1.0, 0.681), (173.9, 1.0, -12.59), (166.2, 1.0, 0.681), (175.9, -1.0, -12.56), (168.1, -1.0, 0.7132), (175.9, 1.0, -12.56), (168.1, 1.0, 0.7132), (168.0, -1.0, -12.96), (150.7, -1.0, 0.74), (168.0, 1.0, -12.96), (150.7, 1.0, 0.74), (170.0, -1.0, -12.89), (152.7, -1.0, 0.8085), (170.0, 1.0, -12.89), (152.7, 1.0, 0.8085), (155.8, -1.0, -14.07), (139.9, -1.0, 0.6927), (155.8, 1.0, -14.07), (139.9, 1.0, 0.6927), (157.8, -1.0, -14.01), (141.9, -1.0, 0.7517), (157.8, 1.0, -14.01), (141.9, 1.0, 0.7517), (221.2, -1.552, -9.23), (129.4, -1.552, -16.33), (221.2, 0.4476, -9.23), (129.4, 0.4476, -16.33), (220.4, -1.552, -8.927), (128.6, -1.552, -16.03), (220.4, 0.4476, -8.927), (128.6, 0.4476, -16.03), (127.8, -1.0, -16.45), (132.4, -1.0, 0.7227), (127.8, 1.0, -16.45), (132.4, 1.0, 0.7227), (130.1, -1.0, -16.43), (134.7, -1.0, 0.7515), (130.1, 1.0, -16.43), (134.7, 1.0, 0.7515), (213.3, -1.552, -6.56), (94.36, -1.552, -9.204), (213.3, 0.4476, -6.56), (94.36, 0.4476, -9.204), (213.0, -1.552, -6.23), (94.09, -1.552, -8.874), (213.0, 0.4476, -6.23), (94.09, 0.4476, -8.874), (94.27, -1.0, -9.117), (93.13, -1.0, 0.8817), (94.27, 1.0, -9.117), (93.13, 1.0, 0.8817), (96.27, -1.0, -9.11), (95.13, -1.0, 0.888), (96.27, 1.0, -9.11), (95.13, 1.0, 0.888), (206.2, -1.552, -5.928), (46.72, -1.552, -3.868), (206.2, 0.4476, -5.928), (46.72, 0.4476, -3.868), (206.4, -1.552, -5.596), (46.87, -1.552, -3.536), (206.4, 0.4476, -5.596), (46.87, 0.4476, -3.536), (45.98, -1.0, -3.67), (45.45, -1.0, 0.9963), (45.98, 1.0, -3.67), (45.45, 1.0, 0.9963), (47.98, -1.0, -3.663), (47.45, -1.0, 1.003), (47.98, 1.0, -3.663), (47.45, 1.0, 1.003), (-14.82, -1.0, -1.036), (-15.04, -1.0, 0.9635), (-14.82, 1.0, -1.036), (-15.04, 1.0, 0.9635), (-12.82, -1.0, -1.03), (-13.05, -1.0, 0.9698), (-12.82, 1.0, -1.03), (-13.05, 1.0, 0.9698), (201.9, -1.552, -1.299), (-14.11, -1.552, -1.222), (201.9, 0.4476, -1.299), (-14.11, 0.4476, -1.222), (201.9, -1.552, -0.9655), (-14.1, -1.552, -0.8885), (201.9, 0.4476, -0.9655), (-14.1, 0.4476, -0.8885), (185.5, -1.552, 0.6597), (-14.48, -1.552, 0.731), (185.5, 0.4476, 0.6597), (-14.48, 0.4476, 0.731), (185.5, -1.552, 0.9931), (-14.47, -1.552, 1.064), (185.5, 0.4476, 0.9931), (-14.47, 0.4476, 1.064), (242.9, -2.401, -16.27), (181.3, -6.552, 0.9085), (242.9, 1.297, -16.27), (181.3, 5.448, 0.9085), (246.1, -2.401, -15.98), (191.8, -6.552, 1.874), (246.1, 1.297, -15.98), (191.8, 5.448, 1.874)], [], [(0, 1, 3, 2), (2, 3, 7, 6), (6, 7, 5, 4), (4, 5, 1, 0), (2, 6, 4, 0), (7, 3, 1, 5), (8, 9, 11, 10), (10, 11, 15, 14), (14, 15, 13, 12), (12, 13, 9, 8), (10, 14, 12, 8), (15, 11, 9, 13), (16, 17, 19, 18), (18, 19, 23, 22), (22, 23, 21, 20), (20, 21, 17, 16), (18, 22, 20, 16), (23, 19, 17, 21), (24, 25, 27, 26), (26, 27, 31, 30), (30, 31, 29, 28), (28, 29, 25, 24), (26, 30, 28, 24), (31, 27, 25, 29), (32, 33, 35, 34), (34, 35, 39, 38), (38, 39, 37, 36), (36, 37, 33, 32), (34, 38, 36, 32), (39, 35, 33, 37), (40, 41, 43, 42), (42, 43, 47, 46), (46, 47, 45, 44), (44, 45, 41, 40), (42, 46, 44, 40), (47, 43, 41, 45), (48, 49, 51, 50), (50, 51, 55, 54), (54, 55, 53, 52), (52, 53, 49, 48), (50, 54, 52, 48), (55, 51, 49, 53), (56, 57, 59, 58), (58, 59, 63, 62), (62, 63, 61, 60), (60, 61, 57, 56), (58, 62, 60, 56), (63, 59, 57, 61), (64, 65, 67, 66), (66, 67, 71, 70), (70, 71, 69, 68), (68, 69, 65, 64), (66, 70, 68, 64), (71, 67, 65, 69), (72, 73, 75, 74), (74, 75, 79, 78), (78, 79, 77, 76), (76, 77, 73, 72), (74, 78, 76, 72), (79, 75, 73, 77), (80, 81, 83, 82), (82, 83, 87, 86), (86, 87, 85, 84), (84, 85, 81, 80), (82, 86, 84, 80), (87, 83, 81, 85), (88, 89, 91, 90), (90, 91, 95, 94), (94, 95, 93, 92), (92, 93, 89, 88), (90, 94, 92, 88), (95, 91, 89, 93), (96, 97, 99, 98), (98, 99, 103, 102), (102, 103, 101, 100), (100, 101, 97, 96), (98, 102, 100, 96), (103, 99, 97, 101), (104, 105, 107, 106), (106, 107, 111, 110), (110, 111, 109, 108), (108, 109, 105, 104), (106, 110, 108, 104), (111, 107, 105, 109), (112, 113, 115, 114), (114, 115, 119, 118), (118, 119, 117, 116), (116, 117, 113, 112), (114, 118, 116, 112), (119, 115, 113, 117), (120, 121, 123, 122), (122, 123, 127, 126), (126, 127, 125, 124), (124, 125, 121, 120), (122, 126, 124, 120), (127, 123, 121, 125), (128, 129, 131, 130), (130, 131, 135, 134), (134, 135, 133, 132), (132, 133, 129, 128), (130, 134, 132, 128), (135, 131, 129, 133), (136, 137, 139, 138), (138, 139, 143, 142), (142, 143, 141, 140), (140, 141, 137, 136), (138, 142, 140, 136), (143, 139, 137, 141), (144, 145, 147, 146), (146, 147, 151, 150), (150, 151, 149, 148), (148, 149, 145, 144), (146, 150, 148, 144), (151, 147, 145, 149), (152, 153, 155, 154), (154, 155, 159, 158), (158, 159, 157, 156), (156, 157, 153, 152), (154, 158, 156, 152), (159, 155, 153, 157), (160, 161, 163, 162), (162, 163, 167, 166), (166, 167, 165, 164), (164, 165, 161, 160), (162, 166, 164, 160), (167, 163, 161, 165)])
me_cube_020.polygons.foreach_set('material_index', [0, 0, 0, 0, 0, 0, 0, 0, 0, 0, 0, 0, 0, 0, 0, 0, 0, 0, 0, 0, 0, 0, 0, 0, 0, 0, 0, 0, 0, 0, 0, 0, 0, 0, 0, 0, 0, 0, 0, 0, 0, 0, 0, 0, 0, 0, 0, 0, 0, 0, 0, 0, 0, 0, 0, 0, 0, 0, 0, 0, 0, 0, 0, 0, 0, 0, 0, 0, 0, 0, 0, 0, 0, 0, 0, 0, 0, 0, 0, 0, 0, 0, 0, 0, 0, 0, 0, 0, 0, 0, 0, 0, 0, 0, 0, 0, 0, 0, 0, 0, 0, 0, 0, 0, 0, 0, 0, 0, 0, 0, 0, 0, 0, 0, 0, 0, 0, 0, 0, 0, 1, 1, 1, 1, 1, 1])
me_cube_020.materials.append(mat_material_001)
me_cube_020.materials.append(mat_material)
me_cube_020.use_remesh_preserve_volume = False
me_cube_020.use_remesh_preserve_attributes = False
me_cube_020.use_mirror_vertex_groups = False
me_cube_020.update()

# ---- objects
ob_outline_001 = bpy.data.objects.new('outline.001', me_cube_060)
ob_cube_038 = bpy.data.objects.new('Cube.038', me_cube_059)
ob_cube_037 = bpy.data.objects.new('Cube.037', me_cube_058)
ob_cube_036 = bpy.data.objects.new('Cube.036', me_cube_057)
ob_cube_035 = bpy.data.objects.new('Cube.035', me_cube_056)
ob_cube_034 = bpy.data.objects.new('Cube.034', me_cube_055)
ob_cube_033 = bpy.data.objects.new('Cube.033', me_cube_054)
ob_cube_032 = bpy.data.objects.new('Cube.032', me_cube_053)
ob_cube_031 = bpy.data.objects.new('Cube.031', me_cube_052)
ob_cube_030 = bpy.data.objects.new('Cube.030', me_cube_051)
ob_cube_029 = bpy.data.objects.new('Cube.029', me_cube_050)
ob_cube_028 = bpy.data.objects.new('Cube.028', me_cube_049)
ob_cube_027 = bpy.data.objects.new('Cube.027', me_cube_048)
ob_cube_026 = bpy.data.objects.new('Cube.026', me_cube_047)
ob_cube_025 = bpy.data.objects.new('Cube.025', me_cube_046)
ob_cube_024 = bpy.data.objects.new('Cube.024', me_cube_045)
ob_cube_023 = bpy.data.objects.new('Cube.023', me_cube_044)
ob_cube_022 = bpy.data.objects.new('Cube.022', me_cube_043)
ob_cube_021 = bpy.data.objects.new('Cube.021', me_cube_042)
ob_cube_020 = bpy.data.objects.new('Cube.020', me_cube_041)
ob_cube_019 = bpy.data.objects.new('Cube.019', me_cube_040)
ob_cube_018 = bpy.data.objects.new('Cube.018', me_cube_039)
ob_cube_017 = bpy.data.objects.new('Cube.017', me_cube_038)
ob_cube_016 = bpy.data.objects.new('Cube.016', me_cube_037)
ob_cube_015 = bpy.data.objects.new('Cube.015', me_cube_036)
ob_cube_014 = bpy.data.objects.new('Cube.014', me_cube_035)
ob_cube_013 = bpy.data.objects.new('Cube.013', me_cube_034)
ob_cube_012 = bpy.data.objects.new('Cube.012', me_cube_033)
ob_cube_011 = bpy.data.objects.new('Cube.011', me_cube_032)
ob_cube_010 = bpy.data.objects.new('Cube.010', me_cube_031)
ob_cube_009 = bpy.data.objects.new('Cube.009', me_cube_030)
ob_cube_008 = bpy.data.objects.new('Cube.008', me_cube_029)
ob_cube_007 = bpy.data.objects.new('Cube.007', me_cube_028)
ob_cube_006 = bpy.data.objects.new('Cube.006', me_cube_027)
ob_cube_005 = bpy.data.objects.new('Cube.005', me_cube_026)
ob_cube_004 = bpy.data.objects.new('Cube.004', me_cube_025)
ob_cube_003 = bpy.data.objects.new('Cube.003', me_cube_024)
ob_cube_002 = bpy.data.objects.new('Cube.002', me_cube_023)
ob_cube_001 = bpy.data.objects.new('Cube.001', me_cube_022)
ob_cube = bpy.data.objects.new('Cube', me_cube_021)
ob_outline = bpy.data.objects.new('outline', me_cube_020)
ob_lamp = bpy.data.objects.new('Lamp', light_lamp)
ob_camera = bpy.data.objects.new('Camera', cam_camera)

# ---- transforms, parenting, visibility, modifiers, constraints
ob_outline_001.location = (4.138, 0.1732, 8.37)
ob_outline_001.rotation_euler = (-0.0, 2.075, 0.0)
ob_outline_001.scale = (0.05, 0.05, 0.3)
ob_outline_001.lineart.crease_threshold = 0.0
ob_cube_038.location = (-2.89, 0.09363, 1.111)
ob_cube_038.rotation_euler = (0.0, 0.5069, 0.0)
ob_cube_038.scale = (0.2674, 0.1, 0.2839)
ob_cube_038.lineart.crease_threshold = 0.0
ob_cube_037.location = (-2.89, 0.09363, 1.921)
ob_cube_037.rotation_euler = (0.0, 0.5069, 0.0)
ob_cube_037.scale = (0.2674, 0.1, 0.2839)
ob_cube_037.lineart.crease_threshold = 0.0
ob_cube_036.location = (-2.844, 0.09363, 2.23)
ob_cube_036.rotation_euler = (0.0, 0.5069, 0.0)
ob_cube_036.scale = (0.2674, 0.1, 0.2839)
ob_cube_036.lineart.crease_threshold = 0.0
ob_cube_035.location = (-2.824, 0.09363, 2.89)
ob_cube_035.rotation_euler = (0.0, 0.5069, 0.0)
ob_cube_035.scale = (0.2674, 0.1, 0.2839)
ob_cube_035.lineart.crease_threshold = 0.0
ob_cube_034.location = (-2.754, 0.09363, 4.39)
ob_cube_034.rotation_euler = (0.0, 0.5069, 0.0)
ob_cube_034.scale = (0.2674, 0.1, 0.2839)
ob_cube_034.lineart.crease_threshold = 0.0
ob_cube_033.location = (-1.931, 0.09363, 0.7516)
ob_cube_033.rotation_euler = (0.0, 0.5069, 0.0)
ob_cube_033.scale = (0.1766, 0.1, 0.258)
ob_cube_033.lineart.crease_threshold = 0.0
ob_cube_032.location = (-1.723, 0.09363, 1.387)
ob_cube_032.rotation_euler = (0.0, 0.5069, 0.0)
ob_cube_032.scale = (0.1766, 0.1, 0.258)
ob_cube_032.lineart.crease_threshold = 0.0
ob_cube_031.location = (-1.397, 0.09363, 1.867)
ob_cube_031.rotation_euler = (0.0, 0.5069, 0.0)
ob_cube_031.scale = (0.2143, 0.1, 0.2403)
ob_cube_031.lineart.crease_threshold = 0.0
ob_cube_030.location = (-1.099, 0.09363, 2.372)
ob_cube_030.rotation_euler = (0.0, 0.5069, 0.0)
ob_cube_030.scale = (0.2674, 0.1, 0.2839)
ob_cube_030.lineart.crease_threshold = 0.0
ob_cube_029.location = (-0.7773, 0.09363, 3.191)
ob_cube_029.rotation_euler = (0.0, 0.5069, 0.0)
ob_cube_029.scale = (0.2674, 0.1, 0.2839)
ob_cube_029.lineart.crease_threshold = 0.0
ob_cube_028.location = (-0.5754, 0.09363, 3.729)
ob_cube_028.rotation_euler = (0.0, 0.5069, 0.0)
ob_cube_028.scale = (0.2674, 0.1, 0.2839)
ob_cube_028.lineart.crease_threshold = 0.0
ob_cube_027.location = (-0.2837, 0.09363, 4.306)
ob_cube_027.rotation_euler = (0.0, 0.5069, 0.0)
ob_cube_027.scale = (0.2674, 0.1, 0.2839)
ob_cube_027.lineart.crease_threshold = 0.0
ob_cube_026.location = (-0.02025, 0.09363, 4.926)
ob_cube_026.rotation_euler = (0.0, 0.5069, 0.0)
ob_cube_026.scale = (0.2674, 0.1, 0.2839)
ob_cube_026.lineart.crease_threshold = 0.0
ob_cube_025.location = (-1.267, 0.09363, 0.6548)
ob_cube_025.rotation_euler = (0.0, 0.5069, 0.0)
ob_cube_025.scale = (0.2674, 0.1, 0.2839)
ob_cube_025.lineart.crease_threshold = 0.0
ob_cube_024.location = (-0.9691, 0.09363, 1.141)
ob_cube_024.rotation_euler = (0.0, 0.5069, 0.0)
ob_cube_024.scale = (0.2674, 0.1, 0.2839)
ob_cube_024.lineart.crease_threshold = 0.0
ob_cube_023.location = (-0.6215, 0.09363, 1.655)
ob_cube_023.rotation_euler = (0.0, 0.5069, 0.0)
ob_cube_023.scale = (0.2674, 0.1, 0.2839)
ob_cube_023.lineart.crease_threshold = 0.0
ob_cube_022.location = (-0.2162, 0.09363, 2.131)
ob_cube_022.rotation_euler = (0.0, 0.5069, 0.0)
ob_cube_022.scale = (0.2674, 0.1, 0.2839)
ob_cube_022.lineart.crease_threshold = 0.0
ob_cube_021.location = (0.1277, 0.09363, 2.678)
ob_cube_021.rotation_euler = (0.0, 0.5069, 0.0)
ob_cube_021.scale = (0.2674, 0.1, 0.2839)
ob_cube_021.lineart.crease_threshold = 0.0
ob_cube_020.location = (0.4452, 0.09363, 3.181)
ob_cube_020.rotation_euler = (0.0, 0.5069, 0.0)
ob_cube_020.scale = (0.2674, 0.1, 0.2839)
ob_cube_020.lineart.crease_threshold = 0.0
ob_cube_019.location = (0.8201, 0.09363, 3.709)
ob_cube_019.rotation_euler = (0.0, 0.5069, 0.0)
ob_cube_019.scale = (0.2674, 0.1, 0.2839)
ob_cube_019.lineart.crease_threshold = 0.0
ob_cube_018.location = (1.15, 0.09363, 4.257)
ob_cube_018.rotation_euler = (0.0, 0.5069, 0.0)
ob_cube_018.scale = (0.2674, 0.1, 0.2839)
ob_cube_018.lineart.crease_threshold = 0.0
ob_cube_017.location = (-0.2898, 0.09363, 0.4643)
ob_cube_017.rotation_euler = (0.0, 0.5069, 0.0)
ob_cube_017.scale = (0.2674, 0.1, 0.2839)
ob_cube_017.lineart.crease_threshold = 0.0
ob_cube_016.location = (-0.0564, 0.09363, 0.8435)
ob_cube_016.rotation_euler = (0.0, 0.5069, 0.0)
ob_cube_016.scale = (0.2674, 0.1, 0.2839)
ob_cube_016.lineart.crease_threshold = 0.0
ob_cube_015.location = (0.2149, 0.09363, 1.389)
ob_cube_015.rotation_euler = (0.0, 0.5069, 0.0)
ob_cube_015.scale = (0.2674, 0.1, 0.2839)
ob_cube_015.lineart.crease_threshold = 0.0
ob_cube_014.location = (0.5401, 0.09363, 1.946)
ob_cube_014.rotation_euler = (0.0, 0.5069, 0.0)
ob_cube_014.scale = (0.2674, 0.1, 0.2839)
ob_cube_014.lineart.crease_threshold = 0.0
ob_cube_013.location = (0.7558, 0.09363, 2.339)
ob_cube_013.rotation_euler = (0.0, 0.5069, 0.0)
ob_cube_013.scale = (0.2674, 0.1, 0.2839)
ob_cube_013.lineart.crease_threshold = 0.0
ob_cube_012.location = (1.012, 0.09363, 2.83)
ob_cube_012.rotation_euler = (0.0, 0.5069, 0.0)
ob_cube_012.scale = (0.2674, 0.1, 0.2839)
ob_cube_012.lineart.crease_threshold = 0.0
ob_cube_011.location = (1.352, 0.09363, 3.39)
ob_cube_011.rotation_euler = (0.0, 0.5069, 0.0)
ob_cube_011.scale = (0.2674, 0.1, 0.2839)
ob_cube_011.lineart.crease_threshold = 0.0
ob_cube_010.location = (1.658, 0.09363, 3.969)
ob_cube_010.rotation_euler = (0.0, 0.5069, 0.0)
ob_cube_010.scale = (0.2674, 0.1, 0.2839)
ob_cube_010.lineart.crease_threshold = 0.0
ob_cube_009.location = (2.081, 0.07115, 4.701)
ob_cube_009.rotation_euler = (0.0, 0.5069, 0.0)
ob_cube_009.scale = (0.2853, 0.1, 0.4606)
ob_cube_009.lineart.crease_threshold = 0.0
ob_cube_008.location = (2.514, 0.07115, 5.473)
ob_cube_008.rotation_euler = (0.0, 0.5069, 0.0)
ob_cube_008.scale = (0.3074, 0.1, 0.4079)
ob_cube_008.lineart.crease_threshold = 0.0
ob_cube_007.location = (1.401, 0.07115, 5.065)
ob_cube_007.rotation_euler = (0.0, 0.5058, 0.0)
ob_cube_007.scale = (0.4542, 0.1, 0.4683)
ob_cube_007.lineart.crease_threshold = 0.0
ob_cube_006.location = (1.88, 0.07115, 5.857)
ob_cube_006.rotation_euler = (0.0, 0.5058, 0.0)
ob_cube_006.scale = (0.4308, 0.1, 0.3729)
ob_cube_006.lineart.crease_threshold = 0.0
ob_cube_005.location = (2.23, 0.07115, 6.428)
ob_cube_005.rotation_euler = (0.0, 0.5058, 0.0)
ob_cube_005.scale = (0.3706, 0.1, 0.2546)
ob_cube_005.lineart.crease_threshold = 0.0
ob_cube_004.location = (2.861, 0.07115, 6.129)
ob_cube_004.rotation_euler = (0.0, 0.5069, 0.0)
ob_cube_004.scale = (0.25, 0.1, 0.25)
ob_cube_004.lineart.crease_threshold = 0.0
ob_cube_003.location = (3.14, 0.07115, 6.649)
ob_cube_003.rotation_euler = (0.0, 0.5069, 0.0)
ob_cube_003.scale = (0.3, 0.1, 0.3)
ob_cube_003.lineart.crease_threshold = 0.0
ob_cube_002.location = (3.458, 0.07115, 7.171)
ob_cube_002.rotation_euler = (0.0, 0.5069, 0.0)
ob_cube_002.scale = (0.3, 0.1, 0.3)
ob_cube_002.lineart.crease_threshold = 0.0
ob_cube_001.location = (3.781, 0.07115, 7.725)
ob_cube_001.rotation_euler = (0.0, 0.5069, 0.0)
ob_cube_001.scale = (0.3, 0.1, 0.3)
ob_cube_001.lineart.crease_threshold = 0.0
ob_cube.location = (4.308, 0.07115, 8.665)
ob_cube.rotation_euler = (0.0, 0.5069, 0.0)
ob_cube.scale = (0.3, 0.1, 0.3)
ob_cube.lineart.crease_threshold = 0.0
ob_outline.location = (4.138, -0.0005907, 8.37)
ob_outline.rotation_euler = (-0.0, 2.075, 0.0)
ob_outline.scale = (0.05, 0.05, 0.3)
ob_outline.lineart.crease_threshold = 0.0
ob_lamp.location = (4.076, 1.005, 5.904)
ob_lamp.rotation_euler = (0.6503, 0.05522, 1.866)
ob_lamp.lock_rotations_4d = False
ob_lamp.empty_display_type = 'ARROWS'
ob_lamp.color = (0.0, 0.0, 0.0, 0.0)
ob_lamp.lineart.crease_threshold = 0.0
ob_camera.location = (7.481, -6.508, 5.344)
ob_camera.rotation_euler = (1.109, 0.0, 0.8149)
ob_camera.lock_rotations_4d = False
ob_camera.empty_display_type = 'ARROWS'
ob_camera.color = (0.0, 0.0, 0.0, 0.0)
ob_camera.display_type = 'WIRE'
ob_camera.lineart.crease_threshold = 0.0

# ---- collection membership
col_collection_1.objects.link(ob_outline_001)
col_collection_1.objects.link(ob_cube_038)
col_collection_1.objects.link(ob_cube_037)
col_collection_1.objects.link(ob_cube_036)
col_collection_1.objects.link(ob_cube_035)
col_collection_1.objects.link(ob_cube_034)
col_collection_1.objects.link(ob_cube_033)
col_collection_1.objects.link(ob_cube_032)
col_collection_1.objects.link(ob_cube_031)
col_collection_1.objects.link(ob_cube_030)
col_collection_1.objects.link(ob_cube_029)
col_collection_1.objects.link(ob_cube_028)
col_collection_1.objects.link(ob_cube_027)
col_collection_1.objects.link(ob_cube_026)
col_collection_1.objects.link(ob_cube_025)
col_collection_1.objects.link(ob_cube_024)
col_collection_1.objects.link(ob_cube_023)
col_collection_1.objects.link(ob_cube_022)
col_collection_1.objects.link(ob_cube_021)
col_collection_1.objects.link(ob_cube_020)
col_collection_1.objects.link(ob_cube_019)
col_collection_1.objects.link(ob_cube_018)
col_collection_1.objects.link(ob_cube_017)
col_collection_1.objects.link(ob_cube_016)
col_collection_1.objects.link(ob_cube_015)
col_collection_1.objects.link(ob_cube_014)
col_collection_1.objects.link(ob_cube_013)
col_collection_1.objects.link(ob_cube_012)
col_collection_1.objects.link(ob_cube_011)
col_collection_1.objects.link(ob_cube_010)
col_collection_1.objects.link(ob_cube_009)
col_collection_1.objects.link(ob_cube_008)
col_collection_1.objects.link(ob_cube_007)
col_collection_1.objects.link(ob_cube_006)
col_collection_1.objects.link(ob_cube_005)
col_collection_1.objects.link(ob_cube_004)
col_collection_1.objects.link(ob_cube_003)
col_collection_1.objects.link(ob_cube_002)
col_collection_1.objects.link(ob_cube_001)
col_collection_1.objects.link(ob_cube)
col_collection_1.objects.link(ob_outline)
col_collection_1.objects.link(ob_lamp)
col_collection_1.objects.link(ob_camera)

# ---- scene / render settings (as saved in the file)
scene.camera = ob_camera
scene.frame_start = 1; scene.frame_end = 250; scene.frame_set(1)
scene.render.engine = 'BLENDER_EEVEE_NEXT'
scene.render.resolution_percentage = 50
scene.render.dither_intensity = 0.0
scene.cycles.use_denoising = False
scene.cycles.samples = 128
scene.cycles.sampling_pattern = 'TABULATED_SOBOL'
scene.cycles.use_adaptive_sampling = False
scene.cycles.use_light_tree = False
scene.cycles.blur_glossy = 0.0
scene.cycles.sample_clamp_indirect = 0.0
scene.view_settings.view_transform = 'Standard'
bpy.context.view_layer.update()

